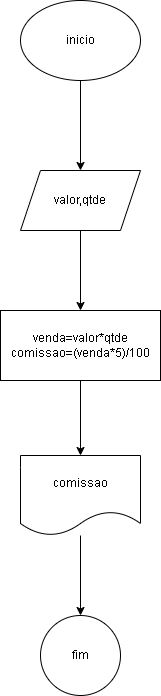

The diagram above was exported from draw.io. Its source (the exported page's mxGraphModel, read from the mxfile embedded in the PNG):
<mxGraphModel dx="1434" dy="780" grid="1" gridSize="10" guides="1" tooltips="1" connect="1" arrows="1" fold="1" page="1" pageScale="1" pageWidth="827" pageHeight="1169" math="0" shadow="0">
  <root>
    <mxCell id="0" />
    <mxCell id="1" parent="0" />
    <mxCell id="UzpSAnZj4rMkHNcQH1tP-3" value="" style="edgeStyle=orthogonalEdgeStyle;rounded=0;orthogonalLoop=1;jettySize=auto;html=1;" edge="1" parent="1" source="UzpSAnZj4rMkHNcQH1tP-1" target="UzpSAnZj4rMkHNcQH1tP-2">
      <mxGeometry relative="1" as="geometry" />
    </mxCell>
    <mxCell id="UzpSAnZj4rMkHNcQH1tP-1" value="inicio" style="ellipse;whiteSpace=wrap;html=1;" vertex="1" parent="1">
      <mxGeometry x="340" y="20" width="120" height="80" as="geometry" />
    </mxCell>
    <mxCell id="UzpSAnZj4rMkHNcQH1tP-7" value="" style="edgeStyle=orthogonalEdgeStyle;rounded=0;orthogonalLoop=1;jettySize=auto;html=1;" edge="1" parent="1" source="UzpSAnZj4rMkHNcQH1tP-2" target="UzpSAnZj4rMkHNcQH1tP-6">
      <mxGeometry relative="1" as="geometry" />
    </mxCell>
    <mxCell id="UzpSAnZj4rMkHNcQH1tP-2" value="valor,qtde" style="shape=parallelogram;perimeter=parallelogramPerimeter;whiteSpace=wrap;html=1;fixedSize=1;" vertex="1" parent="1">
      <mxGeometry x="340" y="190" width="120" height="60" as="geometry" />
    </mxCell>
    <mxCell id="UzpSAnZj4rMkHNcQH1tP-9" value="" style="edgeStyle=orthogonalEdgeStyle;rounded=0;orthogonalLoop=1;jettySize=auto;html=1;" edge="1" parent="1" source="UzpSAnZj4rMkHNcQH1tP-6" target="UzpSAnZj4rMkHNcQH1tP-8">
      <mxGeometry relative="1" as="geometry" />
    </mxCell>
    <mxCell id="UzpSAnZj4rMkHNcQH1tP-6" value="venda=valor*qtde&lt;div&gt;comissao=(venda*5)/100&lt;/div&gt;" style="whiteSpace=wrap;html=1;" vertex="1" parent="1">
      <mxGeometry x="320" y="330" width="160" height="70" as="geometry" />
    </mxCell>
    <mxCell id="UzpSAnZj4rMkHNcQH1tP-11" value="" style="edgeStyle=orthogonalEdgeStyle;rounded=0;orthogonalLoop=1;jettySize=auto;html=1;" edge="1" parent="1" source="UzpSAnZj4rMkHNcQH1tP-8" target="UzpSAnZj4rMkHNcQH1tP-10">
      <mxGeometry relative="1" as="geometry" />
    </mxCell>
    <mxCell id="UzpSAnZj4rMkHNcQH1tP-8" value="comissao" style="shape=document;whiteSpace=wrap;html=1;boundedLbl=1;" vertex="1" parent="1">
      <mxGeometry x="340" y="475" width="120" height="80" as="geometry" />
    </mxCell>
    <mxCell id="UzpSAnZj4rMkHNcQH1tP-10" value="fim" style="ellipse;whiteSpace=wrap;html=1;" vertex="1" parent="1">
      <mxGeometry x="360" y="635" width="80" height="80" as="geometry" />
    </mxCell>
  </root>
</mxGraphModel>